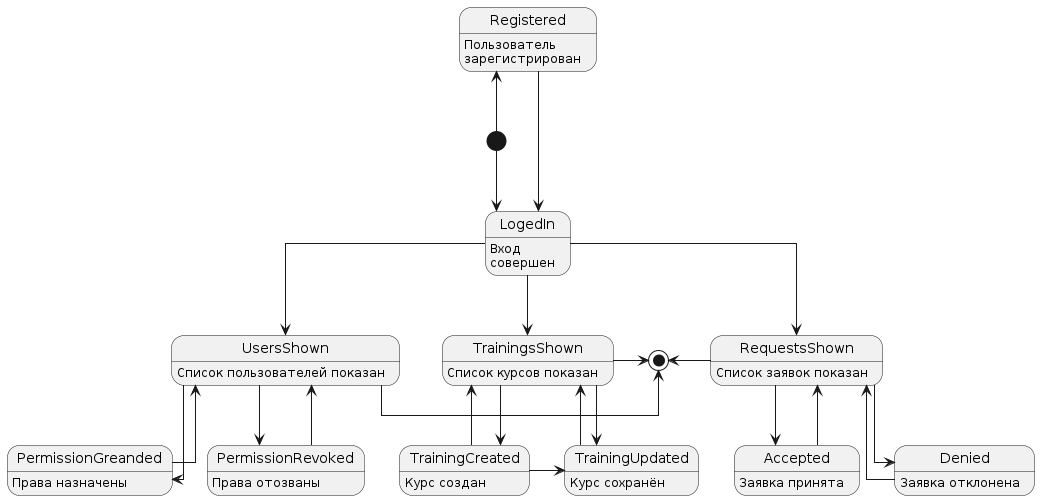

The diagram above was rendered by PlantUML. Its source (embedded in the PNG):
@startuml "States of a manager"
skinparam linetype ortho


[*] -u-> Registered
[*] --> LogedIn
Registered --> LogedIn
LogedIn --> RequestsShown
LogedIn --> UsersShown
LogedIn --> TrainingsShown

RequestsShown --> Accepted
Accepted --> RequestsShown
RequestsShown --> Denied
Denied --> RequestsShown

UsersShown --> PermissionGreanded
PermissionGreanded --> UsersShown
UsersShown --> PermissionRevoked
PermissionRevoked --> UsersShown

TrainingsShown --> TrainingCreated
TrainingsShown --> TrainingUpdated
TrainingCreated -r-> TrainingUpdated
TrainingUpdated --> TrainingsShown
TrainingCreated --> TrainingsShown

RequestsShown -l-> [*]
UsersShown -r-> [*]
TrainingsShown -r-> [*]

LogedIn: Вход\nсовершен
Registered: Пользователь\nзарегистрирован

UsersShown: Список пользователей показан
TrainingsShown: Список курсов показан
RequestsShown: Список заявок показан
PermissionGreanded: Права назначены
PermissionRevoked: Права отозваны
TrainingUpdated: Курс сохранён
TrainingCreated: Курс создан
Accepted: Заявка принята
Denied: Заявка отклонена 

@enduml